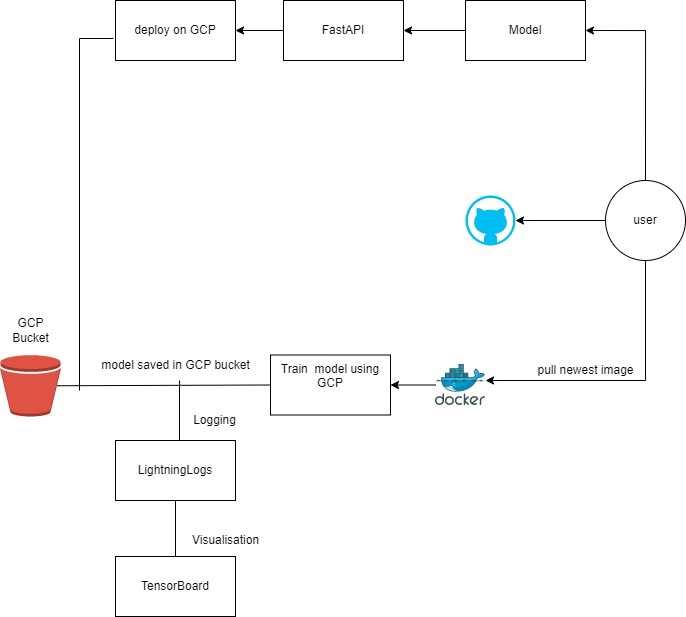

The diagram above was exported from draw.io. Its source (the exported page's mxGraphModel, read from the mxfile embedded in the PNG):
<mxGraphModel dx="1969" dy="889" grid="1" gridSize="10" guides="1" tooltips="1" connect="1" arrows="1" fold="1" page="1" pageScale="1" pageWidth="827" pageHeight="1169" math="0" shadow="0">
  <root>
    <mxCell id="0" />
    <mxCell id="1" parent="0" />
    <mxCell id="xa3N0RmUSgCCkJAdkWga-15" value="" style="edgeStyle=orthogonalEdgeStyle;rounded=0;orthogonalLoop=1;jettySize=auto;html=1;" edge="1" parent="1" source="xa3N0RmUSgCCkJAdkWga-16" target="xa3N0RmUSgCCkJAdkWga-22">
      <mxGeometry relative="1" as="geometry" />
    </mxCell>
    <mxCell id="xa3N0RmUSgCCkJAdkWga-16" value="" style="sketch=0;aspect=fixed;html=1;points=[];align=center;image;fontSize=12;image=img/lib/mscae/Docker.svg;" vertex="1" parent="1">
      <mxGeometry x="506" y="624" width="50" height="41" as="geometry" />
    </mxCell>
    <mxCell id="xa3N0RmUSgCCkJAdkWga-17" value="" style="edgeStyle=orthogonalEdgeStyle;rounded=0;orthogonalLoop=1;jettySize=auto;html=1;" edge="1" parent="1" source="xa3N0RmUSgCCkJAdkWga-18" target="xa3N0RmUSgCCkJAdkWga-20">
      <mxGeometry relative="1" as="geometry" />
    </mxCell>
    <mxCell id="xa3N0RmUSgCCkJAdkWga-44" style="edgeStyle=orthogonalEdgeStyle;rounded=0;orthogonalLoop=1;jettySize=auto;html=1;exitX=0.5;exitY=0;exitDx=0;exitDy=0;entryX=1;entryY=0.5;entryDx=0;entryDy=0;" edge="1" parent="1" source="xa3N0RmUSgCCkJAdkWga-18" target="xa3N0RmUSgCCkJAdkWga-41">
      <mxGeometry relative="1" as="geometry" />
    </mxCell>
    <mxCell id="xa3N0RmUSgCCkJAdkWga-18" value="user" style="ellipse;whiteSpace=wrap;html=1;aspect=fixed;" vertex="1" parent="1">
      <mxGeometry x="676" y="440" width="80" height="80" as="geometry" />
    </mxCell>
    <mxCell id="xa3N0RmUSgCCkJAdkWga-19" value="" style="endArrow=classic;html=1;rounded=0;entryX=1;entryY=0.39;entryDx=0;entryDy=0;entryPerimeter=0;" edge="1" parent="1" target="xa3N0RmUSgCCkJAdkWga-16">
      <mxGeometry width="50" height="50" relative="1" as="geometry">
        <mxPoint x="716" y="520" as="sourcePoint" />
        <mxPoint x="716" y="650" as="targetPoint" />
        <Array as="points">
          <mxPoint x="716" y="640" />
        </Array>
      </mxGeometry>
    </mxCell>
    <mxCell id="xa3N0RmUSgCCkJAdkWga-20" value="" style="verticalLabelPosition=bottom;html=1;verticalAlign=top;align=center;strokeColor=none;fillColor=#00BEF2;shape=mxgraph.azure.github_code;pointerEvents=1;" vertex="1" parent="1">
      <mxGeometry x="536" y="455" width="50" height="50" as="geometry" />
    </mxCell>
    <mxCell id="xa3N0RmUSgCCkJAdkWga-21" value="pull newest image" style="text;html=1;align=center;verticalAlign=middle;resizable=0;points=[];autosize=1;strokeColor=none;fillColor=none;" vertex="1" parent="1">
      <mxGeometry x="596" y="614.5" width="120" height="30" as="geometry" />
    </mxCell>
    <mxCell id="xa3N0RmUSgCCkJAdkWga-22" value="Train&amp;nbsp; model using GCP" style="whiteSpace=wrap;html=1;verticalAlign=top;sketch=0;labelBackgroundColor=default;" vertex="1" parent="1">
      <mxGeometry x="341" y="614.5" width="120" height="60" as="geometry" />
    </mxCell>
    <mxCell id="xa3N0RmUSgCCkJAdkWga-23" value="" style="outlineConnect=0;dashed=0;verticalLabelPosition=bottom;verticalAlign=top;align=center;html=1;shape=mxgraph.aws3.bucket;fillColor=#E05243;gradientColor=none;" vertex="1" parent="1">
      <mxGeometry x="71" y="614.5" width="60" height="61.5" as="geometry" />
    </mxCell>
    <mxCell id="xa3N0RmUSgCCkJAdkWga-24" value="model saved in GCP bucket" style="text;html=1;align=center;verticalAlign=middle;resizable=0;points=[];autosize=1;strokeColor=none;fillColor=none;" vertex="1" parent="1">
      <mxGeometry x="161" y="610" width="170" height="30" as="geometry" />
    </mxCell>
    <mxCell id="xa3N0RmUSgCCkJAdkWga-25" value="GCP&lt;br&gt;Bucket" style="text;html=1;align=center;verticalAlign=middle;resizable=0;points=[];autosize=1;strokeColor=none;fillColor=none;" vertex="1" parent="1">
      <mxGeometry x="71" y="570" width="60" height="40" as="geometry" />
    </mxCell>
    <mxCell id="xa3N0RmUSgCCkJAdkWga-26" value="" style="endArrow=none;html=1;rounded=0;exitX=0.94;exitY=0.5;exitDx=0;exitDy=0;exitPerimeter=0;entryX=0;entryY=0.5;entryDx=0;entryDy=0;" edge="1" parent="1" source="xa3N0RmUSgCCkJAdkWga-23" target="xa3N0RmUSgCCkJAdkWga-22">
      <mxGeometry width="50" height="50" relative="1" as="geometry">
        <mxPoint x="371" y="490" as="sourcePoint" />
        <mxPoint x="421" y="440" as="targetPoint" />
      </mxGeometry>
    </mxCell>
    <mxCell id="xa3N0RmUSgCCkJAdkWga-28" value="deploy on GCP" style="whiteSpace=wrap;html=1;" vertex="1" parent="1">
      <mxGeometry x="186" y="260" width="120" height="60" as="geometry" />
    </mxCell>
    <mxCell id="xa3N0RmUSgCCkJAdkWga-33" value="LightningLogs" style="rounded=0;whiteSpace=wrap;html=1;" vertex="1" parent="1">
      <mxGeometry x="186" y="700" width="120" height="60" as="geometry" />
    </mxCell>
    <mxCell id="xa3N0RmUSgCCkJAdkWga-35" value="TensorBoard" style="rounded=0;whiteSpace=wrap;html=1;" vertex="1" parent="1">
      <mxGeometry x="186" y="816" width="120" height="60" as="geometry" />
    </mxCell>
    <mxCell id="xa3N0RmUSgCCkJAdkWga-37" value="" style="endArrow=none;html=1;rounded=0;" edge="1" parent="1">
      <mxGeometry width="50" height="50" relative="1" as="geometry">
        <mxPoint x="250" y="700" as="sourcePoint" />
        <mxPoint x="250" y="640" as="targetPoint" />
      </mxGeometry>
    </mxCell>
    <mxCell id="xa3N0RmUSgCCkJAdkWga-38" value="" style="endArrow=none;html=1;rounded=0;entryX=0.5;entryY=1;entryDx=0;entryDy=0;exitX=0.5;exitY=0;exitDx=0;exitDy=0;" edge="1" parent="1" source="xa3N0RmUSgCCkJAdkWga-35" target="xa3N0RmUSgCCkJAdkWga-33">
      <mxGeometry width="50" height="50" relative="1" as="geometry">
        <mxPoint x="310" y="810" as="sourcePoint" />
        <mxPoint x="360" y="760" as="targetPoint" />
      </mxGeometry>
    </mxCell>
    <mxCell id="xa3N0RmUSgCCkJAdkWga-39" value="Logging" style="text;html=1;align=center;verticalAlign=middle;resizable=0;points=[];autosize=1;strokeColor=none;fillColor=none;" vertex="1" parent="1">
      <mxGeometry x="250" y="665" width="70" height="30" as="geometry" />
    </mxCell>
    <mxCell id="xa3N0RmUSgCCkJAdkWga-40" value="Visualisation" style="text;html=1;align=center;verticalAlign=middle;resizable=0;points=[];autosize=1;strokeColor=none;fillColor=none;" vertex="1" parent="1">
      <mxGeometry x="251" y="785" width="90" height="30" as="geometry" />
    </mxCell>
    <mxCell id="xa3N0RmUSgCCkJAdkWga-45" value="" style="edgeStyle=orthogonalEdgeStyle;rounded=0;orthogonalLoop=1;jettySize=auto;html=1;" edge="1" parent="1" source="xa3N0RmUSgCCkJAdkWga-41" target="xa3N0RmUSgCCkJAdkWga-42">
      <mxGeometry relative="1" as="geometry" />
    </mxCell>
    <mxCell id="xa3N0RmUSgCCkJAdkWga-41" value="Model" style="rounded=0;whiteSpace=wrap;html=1;" vertex="1" parent="1">
      <mxGeometry x="536" y="260" width="120" height="60" as="geometry" />
    </mxCell>
    <mxCell id="xa3N0RmUSgCCkJAdkWga-46" value="" style="edgeStyle=orthogonalEdgeStyle;rounded=0;orthogonalLoop=1;jettySize=auto;html=1;" edge="1" parent="1" source="xa3N0RmUSgCCkJAdkWga-42" target="xa3N0RmUSgCCkJAdkWga-28">
      <mxGeometry relative="1" as="geometry" />
    </mxCell>
    <mxCell id="xa3N0RmUSgCCkJAdkWga-42" value="FastAPI" style="rounded=0;whiteSpace=wrap;html=1;" vertex="1" parent="1">
      <mxGeometry x="354" y="260" width="120" height="60" as="geometry" />
    </mxCell>
    <mxCell id="xa3N0RmUSgCCkJAdkWga-47" value="" style="endArrow=none;html=1;rounded=0;entryX=-0.017;entryY=0.633;entryDx=0;entryDy=0;entryPerimeter=0;" edge="1" parent="1" target="xa3N0RmUSgCCkJAdkWga-28">
      <mxGeometry width="50" height="50" relative="1" as="geometry">
        <mxPoint x="150" y="650" as="sourcePoint" />
        <mxPoint x="530" y="460" as="targetPoint" />
        <Array as="points">
          <mxPoint x="150" y="298" />
        </Array>
      </mxGeometry>
    </mxCell>
  </root>
</mxGraphModel>